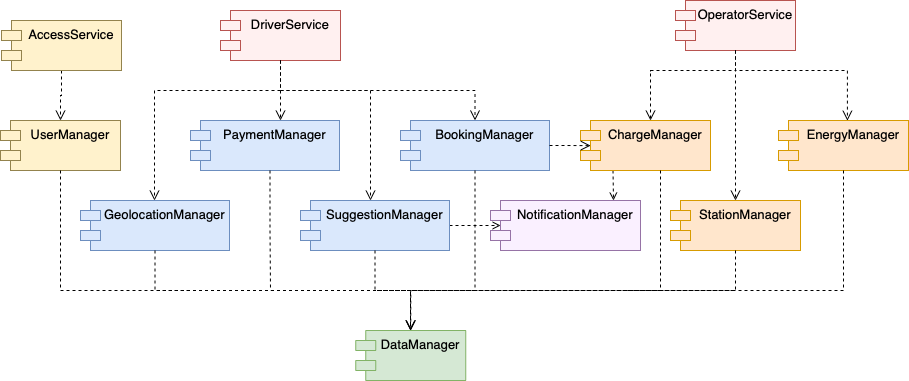

The diagram above was exported from draw.io. Its source (the exported page's mxGraphModel, read from the mxfile embedded in the PNG):
<mxGraphModel dx="502" dy="806" grid="1" gridSize="10" guides="1" tooltips="1" connect="1" arrows="1" fold="1" page="1" pageScale="1" pageWidth="827" pageHeight="1169" math="0" shadow="0">
  <root>
    <mxCell id="WIyWlLk6GJQsqaUBKTNV-0" />
    <mxCell id="WIyWlLk6GJQsqaUBKTNV-1" parent="WIyWlLk6GJQsqaUBKTNV-0" />
    <mxCell id="8H5SLthqECScihi16FTg-147" value="BookingManager" style="shape=module;align=left;spacingLeft=20;align=center;verticalAlign=top;fillColor=#dae8fc;strokeColor=#6c8ebf;fontSize=13;" vertex="1" parent="WIyWlLk6GJQsqaUBKTNV-1">
      <mxGeometry x="1690" y="1080" width="149" height="50" as="geometry" />
    </mxCell>
    <mxCell id="8H5SLthqECScihi16FTg-148" value="GeolocationManager" style="shape=module;align=left;spacingLeft=20;align=center;verticalAlign=top;fontStyle=0;fillColor=#dae8fc;strokeColor=#6c8ebf;fontSize=13;" vertex="1" parent="WIyWlLk6GJQsqaUBKTNV-1">
      <mxGeometry x="1370" y="1160" width="149" height="50" as="geometry" />
    </mxCell>
    <mxCell id="8H5SLthqECScihi16FTg-184" style="edgeStyle=orthogonalEdgeStyle;rounded=0;orthogonalLoop=1;jettySize=auto;html=1;entryX=0.067;entryY=0.5;entryDx=0;entryDy=0;entryPerimeter=0;dashed=1;endArrow=open;endFill=0;" edge="1" parent="WIyWlLk6GJQsqaUBKTNV-1" source="8H5SLthqECScihi16FTg-149" target="8H5SLthqECScihi16FTg-167">
      <mxGeometry relative="1" as="geometry" />
    </mxCell>
    <mxCell id="8H5SLthqECScihi16FTg-149" value="SuggestionManager" style="shape=module;align=left;spacingLeft=20;align=center;verticalAlign=top;fillColor=#dae8fc;strokeColor=#6c8ebf;fontSize=13;" vertex="1" parent="WIyWlLk6GJQsqaUBKTNV-1">
      <mxGeometry x="1590" y="1160" width="149" height="50" as="geometry" />
    </mxCell>
    <mxCell id="8H5SLthqECScihi16FTg-150" value="PaymentManager" style="shape=module;align=left;spacingLeft=20;align=center;verticalAlign=top;fillColor=#dae8fc;strokeColor=#6c8ebf;fontSize=13;" vertex="1" parent="WIyWlLk6GJQsqaUBKTNV-1">
      <mxGeometry x="1480" y="1080" width="149" height="50" as="geometry" />
    </mxCell>
    <mxCell id="8H5SLthqECScihi16FTg-151" value="StationManager" style="shape=module;align=left;spacingLeft=20;align=center;verticalAlign=top;fillColor=#ffe6cc;strokeColor=#d79b00;fontSize=13;" vertex="1" parent="WIyWlLk6GJQsqaUBKTNV-1">
      <mxGeometry x="1960" y="1160" width="130" height="50" as="geometry" />
    </mxCell>
    <mxCell id="8H5SLthqECScihi16FTg-152" value="EnergyManager" style="shape=module;align=left;spacingLeft=20;align=center;verticalAlign=top;fillColor=#ffe6cc;strokeColor=#d79b00;fontSize=13;" vertex="1" parent="WIyWlLk6GJQsqaUBKTNV-1">
      <mxGeometry x="2068" y="1080" width="130" height="50" as="geometry" />
    </mxCell>
    <mxCell id="8H5SLthqECScihi16FTg-189" style="edgeStyle=orthogonalEdgeStyle;rounded=0;orthogonalLoop=1;jettySize=auto;html=1;exitX=0.25;exitY=1;exitDx=0;exitDy=0;entryX=0.82;entryY=0;entryDx=0;entryDy=0;entryPerimeter=0;dashed=1;endArrow=open;endFill=0;" edge="1" parent="WIyWlLk6GJQsqaUBKTNV-1" source="8H5SLthqECScihi16FTg-153" target="8H5SLthqECScihi16FTg-167">
      <mxGeometry relative="1" as="geometry" />
    </mxCell>
    <mxCell id="8H5SLthqECScihi16FTg-153" value="ChargeManager" style="shape=module;align=left;spacingLeft=20;align=center;verticalAlign=top;fillColor=#ffe6cc;strokeColor=#d79b00;fontSize=13;" vertex="1" parent="WIyWlLk6GJQsqaUBKTNV-1">
      <mxGeometry x="1870" y="1080" width="130" height="50" as="geometry" />
    </mxCell>
    <mxCell id="8H5SLthqECScihi16FTg-154" value="UserManager" style="shape=module;align=left;spacingLeft=20;align=center;verticalAlign=top;fontStyle=0;fillColor=#fff2cc;strokeColor=#93834D;fontSize=13;" vertex="1" parent="WIyWlLk6GJQsqaUBKTNV-1">
      <mxGeometry x="1290" y="1080" width="120" height="50" as="geometry" />
    </mxCell>
    <mxCell id="8H5SLthqECScihi16FTg-155" value="DataManager" style="shape=module;align=left;spacingLeft=20;align=center;verticalAlign=top;fillColor=#d5e8d4;strokeColor=#82b366;fontSize=13;" vertex="1" parent="WIyWlLk6GJQsqaUBKTNV-1">
      <mxGeometry x="1645.25" y="1290" width="110" height="50" as="geometry" />
    </mxCell>
    <mxCell id="8H5SLthqECScihi16FTg-156" value="" style="html=1;verticalAlign=bottom;endArrow=open;dashed=1;endSize=8;rounded=0;exitX=0.5;exitY=1;exitDx=0;exitDy=0;entryX=0.5;entryY=0;entryDx=0;entryDy=0;edgeStyle=orthogonalEdgeStyle;" edge="1" parent="WIyWlLk6GJQsqaUBKTNV-1" source="8H5SLthqECScihi16FTg-148" target="8H5SLthqECScihi16FTg-155">
      <mxGeometry x="0.0021" relative="1" as="geometry">
        <mxPoint x="1880" y="1080" as="sourcePoint" />
        <mxPoint x="1800" y="1080" as="targetPoint" />
        <mxPoint as="offset" />
      </mxGeometry>
    </mxCell>
    <mxCell id="8H5SLthqECScihi16FTg-157" value="" style="html=1;verticalAlign=bottom;endArrow=open;dashed=1;endSize=8;rounded=0;exitX=0.5;exitY=1;exitDx=0;exitDy=0;edgeStyle=orthogonalEdgeStyle;" edge="1" parent="WIyWlLk6GJQsqaUBKTNV-1" source="8H5SLthqECScihi16FTg-149">
      <mxGeometry x="0.0021" relative="1" as="geometry">
        <mxPoint x="1454.5000000000002" y="1220" as="sourcePoint" />
        <mxPoint x="1700" y="1290" as="targetPoint" />
        <mxPoint as="offset" />
      </mxGeometry>
    </mxCell>
    <mxCell id="8H5SLthqECScihi16FTg-158" value="" style="html=1;verticalAlign=bottom;endArrow=open;dashed=1;endSize=8;rounded=0;exitX=0.5;exitY=1;exitDx=0;exitDy=0;edgeStyle=orthogonalEdgeStyle;" edge="1" parent="WIyWlLk6GJQsqaUBKTNV-1" source="8H5SLthqECScihi16FTg-151">
      <mxGeometry x="0.0021" relative="1" as="geometry">
        <mxPoint x="1674.5000000000002" y="1220" as="sourcePoint" />
        <mxPoint x="1700" y="1290" as="targetPoint" />
        <mxPoint as="offset" />
      </mxGeometry>
    </mxCell>
    <mxCell id="8H5SLthqECScihi16FTg-159" value="" style="html=1;verticalAlign=bottom;endArrow=none;dashed=1;endSize=8;rounded=0;exitX=0.5;exitY=1;exitDx=0;exitDy=0;edgeStyle=orthogonalEdgeStyle;endFill=0;" edge="1" parent="WIyWlLk6GJQsqaUBKTNV-1" source="8H5SLthqECScihi16FTg-152">
      <mxGeometry x="0.0021" relative="1" as="geometry">
        <mxPoint x="1885" y="1220" as="sourcePoint" />
        <mxPoint x="1700" y="1250" as="targetPoint" />
        <mxPoint as="offset" />
        <Array as="points">
          <mxPoint x="2133" y="1250" />
        </Array>
      </mxGeometry>
    </mxCell>
    <mxCell id="8H5SLthqECScihi16FTg-160" value="" style="html=1;verticalAlign=bottom;endArrow=none;dashed=1;endSize=8;rounded=0;exitX=0.5;exitY=1;exitDx=0;exitDy=0;edgeStyle=orthogonalEdgeStyle;endFill=0;" edge="1" parent="WIyWlLk6GJQsqaUBKTNV-1" source="8H5SLthqECScihi16FTg-147">
      <mxGeometry x="0.0021" relative="1" as="geometry">
        <mxPoint x="2082.5" y="1220" as="sourcePoint" />
        <mxPoint x="1765" y="1250" as="targetPoint" />
        <mxPoint as="offset" />
        <Array as="points">
          <mxPoint x="1765" y="1250" />
          <mxPoint x="1700" y="1250" />
        </Array>
      </mxGeometry>
    </mxCell>
    <mxCell id="8H5SLthqECScihi16FTg-161" value="" style="html=1;verticalAlign=bottom;endArrow=none;dashed=1;endSize=8;rounded=0;edgeStyle=orthogonalEdgeStyle;strokeColor=default;endFill=0;" edge="1" parent="WIyWlLk6GJQsqaUBKTNV-1" source="8H5SLthqECScihi16FTg-153">
      <mxGeometry x="0.0021" relative="1" as="geometry">
        <mxPoint x="1979.5" y="1130" as="sourcePoint" />
        <mxPoint x="1915" y="1250" as="targetPoint" />
        <mxPoint as="offset" />
        <Array as="points">
          <mxPoint x="1950" y="1250" />
        </Array>
      </mxGeometry>
    </mxCell>
    <mxCell id="8H5SLthqECScihi16FTg-162" value="" style="html=1;verticalAlign=bottom;endArrow=none;dashed=1;endSize=8;rounded=0;exitX=0.5;exitY=1;exitDx=0;exitDy=0;edgeStyle=orthogonalEdgeStyle;endFill=0;" edge="1" parent="WIyWlLk6GJQsqaUBKTNV-1">
      <mxGeometry relative="1" as="geometry">
        <mxPoint x="1559.5000000000002" y="1130" as="sourcePoint" />
        <mxPoint x="1560" y="1250" as="targetPoint" />
        <Array as="points">
          <mxPoint x="1560" y="1190" />
        </Array>
      </mxGeometry>
    </mxCell>
    <mxCell id="8H5SLthqECScihi16FTg-163" value="" style="html=1;verticalAlign=bottom;endArrow=none;dashed=1;endSize=8;rounded=0;edgeStyle=orthogonalEdgeStyle;endFill=0;" edge="1" parent="WIyWlLk6GJQsqaUBKTNV-1">
      <mxGeometry relative="1" as="geometry">
        <mxPoint x="1350" y="1130" as="sourcePoint" />
        <mxPoint x="1480" y="1250" as="targetPoint" />
        <Array as="points">
          <mxPoint x="1350" y="1250" />
        </Array>
      </mxGeometry>
    </mxCell>
    <mxCell id="8H5SLthqECScihi16FTg-165" value="OperatorService" style="shape=module;align=left;spacingLeft=20;align=center;verticalAlign=top;fillColor=#FFF0F0;strokeColor=#b85450;fontSize=13;" vertex="1" parent="WIyWlLk6GJQsqaUBKTNV-1">
      <mxGeometry x="1965" y="960" width="120" height="50" as="geometry" />
    </mxCell>
    <mxCell id="8H5SLthqECScihi16FTg-166" value="DriverService" style="shape=module;align=left;spacingLeft=20;align=center;verticalAlign=top;fillColor=#FFF0F0;strokeColor=#b85450;fontSize=13;" vertex="1" parent="WIyWlLk6GJQsqaUBKTNV-1">
      <mxGeometry x="1510" y="970" width="120" height="50" as="geometry" />
    </mxCell>
    <mxCell id="8H5SLthqECScihi16FTg-167" value="NotificationManager" style="shape=module;align=left;spacingLeft=20;align=center;verticalAlign=top;fillColor=#faf0ff;strokeColor=#9673a6;fontSize=13;" vertex="1" parent="WIyWlLk6GJQsqaUBKTNV-1">
      <mxGeometry x="1780" y="1160" width="150" height="50" as="geometry" />
    </mxCell>
    <mxCell id="8H5SLthqECScihi16FTg-170" value="" style="html=1;verticalAlign=bottom;endArrow=open;dashed=1;endSize=8;rounded=0;edgeStyle=orthogonalEdgeStyle;" edge="1" parent="WIyWlLk6GJQsqaUBKTNV-1">
      <mxGeometry relative="1" as="geometry">
        <mxPoint x="1570" y="1050" as="sourcePoint" />
        <mxPoint x="1444" y="1160" as="targetPoint" />
      </mxGeometry>
    </mxCell>
    <mxCell id="8H5SLthqECScihi16FTg-171" value="" style="html=1;verticalAlign=bottom;endArrow=open;dashed=1;endSize=8;rounded=0;exitX=0.5;exitY=1;exitDx=0;exitDy=0;edgeStyle=orthogonalEdgeStyle;entryX=0.604;entryY=0;entryDx=0;entryDy=0;entryPerimeter=0;" edge="1" parent="WIyWlLk6GJQsqaUBKTNV-1" source="8H5SLthqECScihi16FTg-166" target="8H5SLthqECScihi16FTg-150">
      <mxGeometry x="0.0021" relative="1" as="geometry">
        <mxPoint x="1885" y="1220" as="sourcePoint" />
        <mxPoint x="1710" y="1300" as="targetPoint" />
        <mxPoint as="offset" />
      </mxGeometry>
    </mxCell>
    <mxCell id="8H5SLthqECScihi16FTg-172" value="" style="html=1;verticalAlign=bottom;endArrow=open;dashed=1;endSize=8;rounded=0;edgeStyle=orthogonalEdgeStyle;" edge="1" parent="WIyWlLk6GJQsqaUBKTNV-1">
      <mxGeometry x="0.0021" relative="1" as="geometry">
        <mxPoint x="1570" y="1020" as="sourcePoint" />
        <mxPoint x="1660" y="1160" as="targetPoint" />
        <mxPoint as="offset" />
        <Array as="points">
          <mxPoint x="1570" y="1050" />
          <mxPoint x="1660" y="1050" />
        </Array>
      </mxGeometry>
    </mxCell>
    <mxCell id="8H5SLthqECScihi16FTg-173" value="" style="html=1;verticalAlign=bottom;endArrow=open;dashed=1;endSize=8;rounded=0;edgeStyle=orthogonalEdgeStyle;entryX=0.5;entryY=0;entryDx=0;entryDy=0;exitX=0.5;exitY=1;exitDx=0;exitDy=0;" edge="1" parent="WIyWlLk6GJQsqaUBKTNV-1" source="8H5SLthqECScihi16FTg-166" target="8H5SLthqECScihi16FTg-147">
      <mxGeometry x="0.0021" relative="1" as="geometry">
        <mxPoint x="1580" y="1030" as="sourcePoint" />
        <mxPoint x="1670" y="1170" as="targetPoint" />
        <mxPoint as="offset" />
        <Array as="points">
          <mxPoint x="1570" y="1050" />
          <mxPoint x="1765" y="1050" />
        </Array>
      </mxGeometry>
    </mxCell>
    <mxCell id="8H5SLthqECScihi16FTg-174" value="" style="html=1;verticalAlign=bottom;endArrow=open;dashed=1;endSize=8;rounded=0;edgeStyle=orthogonalEdgeStyle;entryX=0.5;entryY=0;entryDx=0;entryDy=0;" edge="1" parent="WIyWlLk6GJQsqaUBKTNV-1" source="8H5SLthqECScihi16FTg-181" target="8H5SLthqECScihi16FTg-154">
      <mxGeometry relative="1" as="geometry">
        <mxPoint x="1350" y="1030" as="sourcePoint" />
        <mxPoint x="1354.0529999999999" y="1076.5500000000002" as="targetPoint" />
      </mxGeometry>
    </mxCell>
    <mxCell id="8H5SLthqECScihi16FTg-178" value="" style="html=1;verticalAlign=bottom;endArrow=open;dashed=1;endSize=8;rounded=0;exitX=0.5;exitY=1;exitDx=0;exitDy=0;edgeStyle=orthogonalEdgeStyle;" edge="1" parent="WIyWlLk6GJQsqaUBKTNV-1" source="8H5SLthqECScihi16FTg-165" target="8H5SLthqECScihi16FTg-151">
      <mxGeometry relative="1" as="geometry">
        <mxPoint x="2000.96" y="1023.4499999999998" as="sourcePoint" />
        <mxPoint x="1875.0130000000001" y="1160" as="targetPoint" />
      </mxGeometry>
    </mxCell>
    <mxCell id="8H5SLthqECScihi16FTg-180" value="" style="html=1;verticalAlign=bottom;endArrow=open;dashed=1;endSize=8;rounded=0;edgeStyle=orthogonalEdgeStyle;entryX=0.53;entryY=0.004;entryDx=0;entryDy=0;exitX=0.5;exitY=1;exitDx=0;exitDy=0;entryPerimeter=0;" edge="1" parent="WIyWlLk6GJQsqaUBKTNV-1" source="8H5SLthqECScihi16FTg-165" target="8H5SLthqECScihi16FTg-152">
      <mxGeometry relative="1" as="geometry">
        <mxPoint x="2000.96" y="1023.4499999999998" as="sourcePoint" />
        <mxPoint x="2195.46" y="1083.4499999999998" as="targetPoint" />
        <Array as="points">
          <mxPoint x="2025" y="1030" />
          <mxPoint x="2137" y="1030" />
        </Array>
      </mxGeometry>
    </mxCell>
    <mxCell id="8H5SLthqECScihi16FTg-181" value="AccessService" style="shape=module;align=left;spacingLeft=20;align=center;verticalAlign=top;fontStyle=0;fillColor=#fff2cc;strokeColor=#93834d;fontSize=13;" vertex="1" parent="WIyWlLk6GJQsqaUBKTNV-1">
      <mxGeometry x="1291" y="980" width="120" height="50" as="geometry" />
    </mxCell>
    <mxCell id="8H5SLthqECScihi16FTg-183" value="" style="html=1;verticalAlign=bottom;endArrow=open;dashed=1;endSize=8;rounded=0;exitX=1;exitY=0.5;exitDx=0;exitDy=0;edgeStyle=orthogonalEdgeStyle;entryX=0.078;entryY=0.503;entryDx=0;entryDy=0;entryPerimeter=0;" edge="1" parent="WIyWlLk6GJQsqaUBKTNV-1" source="8H5SLthqECScihi16FTg-147" target="8H5SLthqECScihi16FTg-153">
      <mxGeometry x="0.0021" relative="1" as="geometry">
        <mxPoint x="1885" y="1220" as="sourcePoint" />
        <mxPoint x="1710" y="1300" as="targetPoint" />
        <mxPoint as="offset" />
      </mxGeometry>
    </mxCell>
    <mxCell id="8H5SLthqECScihi16FTg-187" value="" style="html=1;verticalAlign=bottom;endArrow=open;dashed=1;endSize=8;rounded=0;exitX=0.5;exitY=1;exitDx=0;exitDy=0;edgeStyle=orthogonalEdgeStyle;" edge="1" parent="WIyWlLk6GJQsqaUBKTNV-1" source="8H5SLthqECScihi16FTg-165">
      <mxGeometry relative="1" as="geometry">
        <mxPoint x="2110" y="990" as="sourcePoint" />
        <mxPoint x="1940" y="1080" as="targetPoint" />
        <Array as="points">
          <mxPoint x="2025" y="1030" />
          <mxPoint x="1940" y="1030" />
        </Array>
      </mxGeometry>
    </mxCell>
  </root>
</mxGraphModel>